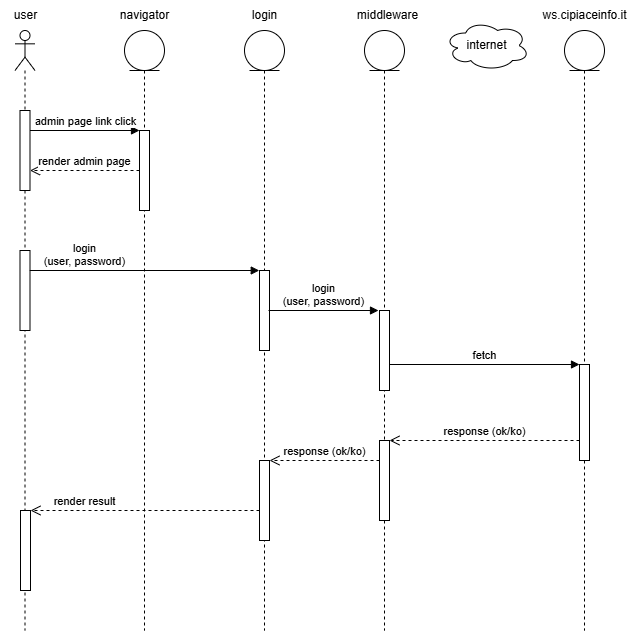

The diagram above was exported from draw.io. Its source (the exported page's mxGraphModel, read from the mxfile embedded in the PNG):
<mxGraphModel dx="1050" dy="557" grid="1" gridSize="10" guides="1" tooltips="1" connect="1" arrows="1" fold="1" page="1" pageScale="1" pageWidth="827" pageHeight="827" math="0" shadow="0">
  <root>
    <mxCell id="0" />
    <mxCell id="1" parent="0" />
    <mxCell id="OZDZPmDEogOainGRBWnf-28" value="" style="shape=umlLifeline;perimeter=lifelinePerimeter;whiteSpace=wrap;html=1;container=1;dropTarget=0;collapsible=0;recursiveResize=0;outlineConnect=0;portConstraint=eastwest;newEdgeStyle={&quot;curved&quot;:0,&quot;rounded&quot;:0};participant=umlActor;" parent="1" vertex="1">
      <mxGeometry x="50.5" y="80" width="20" height="600" as="geometry" />
    </mxCell>
    <mxCell id="OZDZPmDEogOainGRBWnf-29" value="" style="html=1;points=[[0,0,0,0,5],[0,1,0,0,-5],[1,0,0,0,5],[1,1,0,0,-5]];perimeter=orthogonalPerimeter;outlineConnect=0;targetShapes=umlLifeline;portConstraint=eastwest;newEdgeStyle={&quot;curved&quot;:0,&quot;rounded&quot;:0};" parent="OZDZPmDEogOainGRBWnf-28" vertex="1">
      <mxGeometry x="5" y="80" width="10" height="80" as="geometry" />
    </mxCell>
    <mxCell id="OZDZPmDEogOainGRBWnf-31" value="" style="html=1;points=[[0,0,0,0,5],[0,1,0,0,-5],[1,0,0,0,5],[1,1,0,0,-5]];perimeter=orthogonalPerimeter;outlineConnect=0;targetShapes=umlLifeline;portConstraint=eastwest;newEdgeStyle={&quot;curved&quot;:0,&quot;rounded&quot;:0};" parent="OZDZPmDEogOainGRBWnf-28" vertex="1">
      <mxGeometry x="5" y="220" width="10" height="80" as="geometry" />
    </mxCell>
    <mxCell id="OZDZPmDEogOainGRBWnf-32" value="" style="html=1;points=[[0,0,0,0,5],[0,1,0,0,-5],[1,0,0,0,5],[1,1,0,0,-5]];perimeter=orthogonalPerimeter;outlineConnect=0;targetShapes=umlLifeline;portConstraint=eastwest;newEdgeStyle={&quot;curved&quot;:0,&quot;rounded&quot;:0};" parent="OZDZPmDEogOainGRBWnf-28" vertex="1">
      <mxGeometry x="5.5" y="480" width="10" height="80" as="geometry" />
    </mxCell>
    <mxCell id="OZDZPmDEogOainGRBWnf-33" value="" style="shape=umlLifeline;perimeter=lifelinePerimeter;whiteSpace=wrap;html=1;container=1;dropTarget=0;collapsible=0;recursiveResize=0;outlineConnect=0;portConstraint=eastwest;newEdgeStyle={&quot;curved&quot;:0,&quot;rounded&quot;:0};participant=umlEntity;" parent="1" vertex="1">
      <mxGeometry x="280" y="80" width="40" height="600" as="geometry" />
    </mxCell>
    <mxCell id="OZDZPmDEogOainGRBWnf-35" value="" style="html=1;points=[[0,0,0,0,5],[0,1,0,0,-5],[1,0,0,0,5],[1,1,0,0,-5]];perimeter=orthogonalPerimeter;outlineConnect=0;targetShapes=umlLifeline;portConstraint=eastwest;newEdgeStyle={&quot;curved&quot;:0,&quot;rounded&quot;:0};" parent="OZDZPmDEogOainGRBWnf-33" vertex="1">
      <mxGeometry x="15" y="240" width="10" height="80" as="geometry" />
    </mxCell>
    <mxCell id="OZDZPmDEogOainGRBWnf-36" value="" style="html=1;points=[[0,0,0,0,5],[0,1,0,0,-5],[1,0,0,0,5],[1,1,0,0,-5]];perimeter=orthogonalPerimeter;outlineConnect=0;targetShapes=umlLifeline;portConstraint=eastwest;newEdgeStyle={&quot;curved&quot;:0,&quot;rounded&quot;:0};" parent="OZDZPmDEogOainGRBWnf-33" vertex="1">
      <mxGeometry x="15" y="430" width="10" height="80" as="geometry" />
    </mxCell>
    <mxCell id="OZDZPmDEogOainGRBWnf-37" value="" style="shape=umlLifeline;perimeter=lifelinePerimeter;whiteSpace=wrap;html=1;container=1;dropTarget=0;collapsible=0;recursiveResize=0;outlineConnect=0;portConstraint=eastwest;newEdgeStyle={&quot;curved&quot;:0,&quot;rounded&quot;:0};participant=umlEntity;" parent="1" vertex="1">
      <mxGeometry x="400" y="80" width="40" height="600" as="geometry" />
    </mxCell>
    <mxCell id="OZDZPmDEogOainGRBWnf-38" value="" style="html=1;points=[[0,0,0,0,5],[0,1,0,0,-5],[1,0,0,0,5],[1,1,0,0,-5]];perimeter=orthogonalPerimeter;outlineConnect=0;targetShapes=umlLifeline;portConstraint=eastwest;newEdgeStyle={&quot;curved&quot;:0,&quot;rounded&quot;:0};" parent="OZDZPmDEogOainGRBWnf-37" vertex="1">
      <mxGeometry x="15" y="280" width="10" height="80" as="geometry" />
    </mxCell>
    <mxCell id="OZDZPmDEogOainGRBWnf-39" value="" style="html=1;points=[[0,0,0,0,5],[0,1,0,0,-5],[1,0,0,0,5],[1,1,0,0,-5]];perimeter=orthogonalPerimeter;outlineConnect=0;targetShapes=umlLifeline;portConstraint=eastwest;newEdgeStyle={&quot;curved&quot;:0,&quot;rounded&quot;:0};" parent="OZDZPmDEogOainGRBWnf-37" vertex="1">
      <mxGeometry x="15" y="410" width="10" height="80" as="geometry" />
    </mxCell>
    <mxCell id="OZDZPmDEogOainGRBWnf-40" value="internet" style="ellipse;shape=cloud;whiteSpace=wrap;html=1;" parent="1" vertex="1">
      <mxGeometry x="480" y="70" width="85" height="50" as="geometry" />
    </mxCell>
    <mxCell id="OZDZPmDEogOainGRBWnf-41" value="" style="shape=umlLifeline;perimeter=lifelinePerimeter;whiteSpace=wrap;html=1;container=1;dropTarget=0;collapsible=0;recursiveResize=0;outlineConnect=0;portConstraint=eastwest;newEdgeStyle={&quot;curved&quot;:0,&quot;rounded&quot;:0};participant=umlEntity;" parent="1" vertex="1">
      <mxGeometry x="600" y="80" width="40" height="600" as="geometry" />
    </mxCell>
    <mxCell id="OZDZPmDEogOainGRBWnf-42" value="" style="html=1;points=[[0,0,0,0,5],[0,1,0,0,-5],[1,0,0,0,5],[1,1,0,0,-5]];perimeter=orthogonalPerimeter;outlineConnect=0;targetShapes=umlLifeline;portConstraint=eastwest;newEdgeStyle={&quot;curved&quot;:0,&quot;rounded&quot;:0};" parent="OZDZPmDEogOainGRBWnf-41" vertex="1">
      <mxGeometry x="15" y="334" width="10" height="96" as="geometry" />
    </mxCell>
    <mxCell id="OZDZPmDEogOainGRBWnf-43" value="middleware" style="text;html=1;align=center;verticalAlign=middle;resizable=0;points=[];autosize=1;strokeColor=none;fillColor=none;labelBackgroundColor=default;" parent="1" vertex="1">
      <mxGeometry x="382.5" y="50" width="80" height="30" as="geometry" />
    </mxCell>
    <mxCell id="OZDZPmDEogOainGRBWnf-44" value="ws.cipiaceinfo.it" style="text;html=1;align=center;verticalAlign=middle;resizable=0;points=[];autosize=1;strokeColor=none;fillColor=none;labelBackgroundColor=default;" parent="1" vertex="1">
      <mxGeometry x="565" y="50" width="110" height="30" as="geometry" />
    </mxCell>
    <mxCell id="OZDZPmDEogOainGRBWnf-45" value="user" style="text;html=1;align=center;verticalAlign=middle;resizable=0;points=[];autosize=1;strokeColor=none;fillColor=none;labelBackgroundColor=default;" parent="1" vertex="1">
      <mxGeometry x="36" y="50" width="50" height="30" as="geometry" />
    </mxCell>
    <mxCell id="OZDZPmDEogOainGRBWnf-46" value="login" style="text;html=1;align=center;verticalAlign=middle;resizable=0;points=[];autosize=1;strokeColor=none;fillColor=none;labelBackgroundColor=default;" parent="1" vertex="1">
      <mxGeometry x="275" y="50" width="50" height="30" as="geometry" />
    </mxCell>
    <mxCell id="OZDZPmDEogOainGRBWnf-49" value="login&lt;div&gt;(user, password)&lt;/div&gt;" style="html=1;verticalAlign=bottom;endArrow=block;curved=0;rounded=0;" parent="1" edge="1">
      <mxGeometry x="-0.5229" width="80" relative="1" as="geometry">
        <mxPoint x="65.25" y="320" as="sourcePoint" />
        <mxPoint x="294.75" y="320" as="targetPoint" />
        <mxPoint as="offset" />
      </mxGeometry>
    </mxCell>
    <mxCell id="OZDZPmDEogOainGRBWnf-50" value="login&lt;div&gt;(user, password)&lt;/div&gt;" style="html=1;verticalAlign=bottom;endArrow=block;curved=0;rounded=0;" parent="1" edge="1">
      <mxGeometry width="80" relative="1" as="geometry">
        <mxPoint x="304" y="360" as="sourcePoint" />
        <mxPoint x="414" y="360" as="targetPoint" />
      </mxGeometry>
    </mxCell>
    <mxCell id="OZDZPmDEogOainGRBWnf-51" value="fetch" style="html=1;verticalAlign=bottom;endArrow=block;curved=0;rounded=0;" parent="1" edge="1">
      <mxGeometry width="80" relative="1" as="geometry">
        <mxPoint x="425" y="414" as="sourcePoint" />
        <mxPoint x="615" y="414" as="targetPoint" />
      </mxGeometry>
    </mxCell>
    <mxCell id="OZDZPmDEogOainGRBWnf-52" value="response (ok/ko)" style="html=1;verticalAlign=bottom;endArrow=open;dashed=1;endSize=8;curved=0;rounded=0;" parent="1" source="OZDZPmDEogOainGRBWnf-42" target="OZDZPmDEogOainGRBWnf-39" edge="1">
      <mxGeometry relative="1" as="geometry">
        <mxPoint x="480" y="430" as="sourcePoint" />
        <mxPoint x="400" y="430" as="targetPoint" />
      </mxGeometry>
    </mxCell>
    <mxCell id="OZDZPmDEogOainGRBWnf-53" value="response (ok/ko)" style="html=1;verticalAlign=bottom;endArrow=open;dashed=1;endSize=8;curved=0;rounded=0;" parent="1" edge="1">
      <mxGeometry relative="1" as="geometry">
        <mxPoint x="415" y="510" as="sourcePoint" />
        <mxPoint x="305" y="510" as="targetPoint" />
      </mxGeometry>
    </mxCell>
    <mxCell id="OZDZPmDEogOainGRBWnf-54" value="render result" style="html=1;verticalAlign=bottom;endArrow=open;dashed=1;endSize=8;curved=0;rounded=0;" parent="1" source="OZDZPmDEogOainGRBWnf-36" target="OZDZPmDEogOainGRBWnf-32" edge="1">
      <mxGeometry x="0.5284" relative="1" as="geometry">
        <mxPoint x="190.5" y="540" as="sourcePoint" />
        <mxPoint x="80.5" y="540" as="targetPoint" />
        <mxPoint as="offset" />
      </mxGeometry>
    </mxCell>
    <mxCell id="UsDDgycNcBvJ1trBZYzk-1" value="" style="shape=umlLifeline;perimeter=lifelinePerimeter;whiteSpace=wrap;html=1;container=1;dropTarget=0;collapsible=0;recursiveResize=0;outlineConnect=0;portConstraint=eastwest;newEdgeStyle={&quot;curved&quot;:0,&quot;rounded&quot;:0};participant=umlEntity;" parent="1" vertex="1">
      <mxGeometry x="160" y="80" width="40" height="600" as="geometry" />
    </mxCell>
    <mxCell id="UsDDgycNcBvJ1trBZYzk-2" value="" style="html=1;points=[[0,0,0,0,5],[0,1,0,0,-5],[1,0,0,0,5],[1,1,0,0,-5]];perimeter=orthogonalPerimeter;outlineConnect=0;targetShapes=umlLifeline;portConstraint=eastwest;newEdgeStyle={&quot;curved&quot;:0,&quot;rounded&quot;:0};" parent="UsDDgycNcBvJ1trBZYzk-1" vertex="1">
      <mxGeometry x="15" y="100" width="10" height="80" as="geometry" />
    </mxCell>
    <mxCell id="UsDDgycNcBvJ1trBZYzk-5" value="navigator" style="text;html=1;align=center;verticalAlign=middle;resizable=0;points=[];autosize=1;strokeColor=none;fillColor=none;labelBackgroundColor=default;" parent="1" vertex="1">
      <mxGeometry x="145" y="50" width="70" height="30" as="geometry" />
    </mxCell>
    <mxCell id="UsDDgycNcBvJ1trBZYzk-6" value="admin page link click" style="html=1;verticalAlign=bottom;endArrow=block;curved=0;rounded=0;" parent="1" edge="1">
      <mxGeometry width="80" relative="1" as="geometry">
        <mxPoint x="65.5" y="180" as="sourcePoint" />
        <mxPoint x="175" y="180" as="targetPoint" />
      </mxGeometry>
    </mxCell>
    <mxCell id="UsDDgycNcBvJ1trBZYzk-7" value="render admin page" style="html=1;verticalAlign=bottom;endArrow=open;dashed=1;endSize=8;curved=0;rounded=0;" parent="1" source="UsDDgycNcBvJ1trBZYzk-2" target="OZDZPmDEogOainGRBWnf-29" edge="1">
      <mxGeometry relative="1" as="geometry">
        <mxPoint x="280" y="170" as="sourcePoint" />
        <mxPoint x="200" y="170" as="targetPoint" />
      </mxGeometry>
    </mxCell>
  </root>
</mxGraphModel>